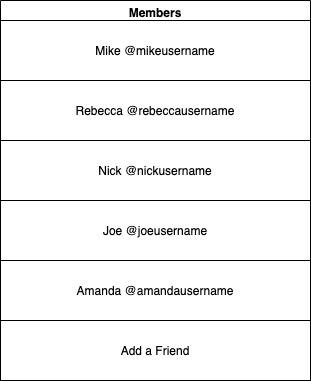

The diagram above was exported from draw.io. Its source (the exported page's mxGraphModel, read from the mxfile embedded in the PNG):
<mxGraphModel dx="687" dy="534" grid="1" gridSize="10" guides="1" tooltips="1" connect="1" arrows="1" fold="1" page="1" pageScale="1" pageWidth="850" pageHeight="1100" math="0" shadow="0">
  <root>
    <mxCell id="reQqJzNhXDGar9j3rYJt-0" />
    <mxCell id="reQqJzNhXDGar9j3rYJt-1" parent="reQqJzNhXDGar9j3rYJt-0" />
    <mxCell id="6m4BdDkdOFBMo1PD-Y31-0" value="Members" style="swimlane;" parent="reQqJzNhXDGar9j3rYJt-1" vertex="1">
      <mxGeometry x="200" y="150" width="310" height="320" as="geometry">
        <mxRectangle x="200" y="150" width="90" height="23" as="alternateBounds" />
      </mxGeometry>
    </mxCell>
    <mxCell id="6m4BdDkdOFBMo1PD-Y31-1" value="" style="rounded=0;whiteSpace=wrap;html=1;" parent="6m4BdDkdOFBMo1PD-Y31-0" vertex="1">
      <mxGeometry y="260" width="310" height="60" as="geometry" />
    </mxCell>
    <mxCell id="6m4BdDkdOFBMo1PD-Y31-2" value="Joe @joeusername" style="rounded=0;whiteSpace=wrap;html=1;" parent="6m4BdDkdOFBMo1PD-Y31-0" vertex="1">
      <mxGeometry y="200" width="310" height="60" as="geometry" />
    </mxCell>
    <mxCell id="6m4BdDkdOFBMo1PD-Y31-3" value="Nick @nickusername" style="rounded=0;whiteSpace=wrap;html=1;" parent="6m4BdDkdOFBMo1PD-Y31-0" vertex="1">
      <mxGeometry y="140" width="310" height="60" as="geometry" />
    </mxCell>
    <mxCell id="6m4BdDkdOFBMo1PD-Y31-4" value="Rebecca @rebeccausername" style="rounded=0;whiteSpace=wrap;html=1;" parent="6m4BdDkdOFBMo1PD-Y31-0" vertex="1">
      <mxGeometry y="80" width="310" height="60" as="geometry" />
    </mxCell>
    <mxCell id="6m4BdDkdOFBMo1PD-Y31-6" value="Amanda @amandausername" style="rounded=0;whiteSpace=wrap;html=1;" parent="6m4BdDkdOFBMo1PD-Y31-0" vertex="1">
      <mxGeometry y="260" width="310" height="60" as="geometry" />
    </mxCell>
    <mxCell id="6m4BdDkdOFBMo1PD-Y31-7" value="Mike @mikeusername" style="rounded=0;whiteSpace=wrap;html=1;" parent="6m4BdDkdOFBMo1PD-Y31-0" vertex="1">
      <mxGeometry y="20" width="310" height="60" as="geometry" />
    </mxCell>
    <mxCell id="sxJkXlB9NH6AYskh7mCg-0" value="Add a Friend" style="rounded=0;whiteSpace=wrap;html=1;" parent="reQqJzNhXDGar9j3rYJt-1" vertex="1">
      <mxGeometry x="200" y="470" width="310" height="60" as="geometry" />
    </mxCell>
  </root>
</mxGraphModel>